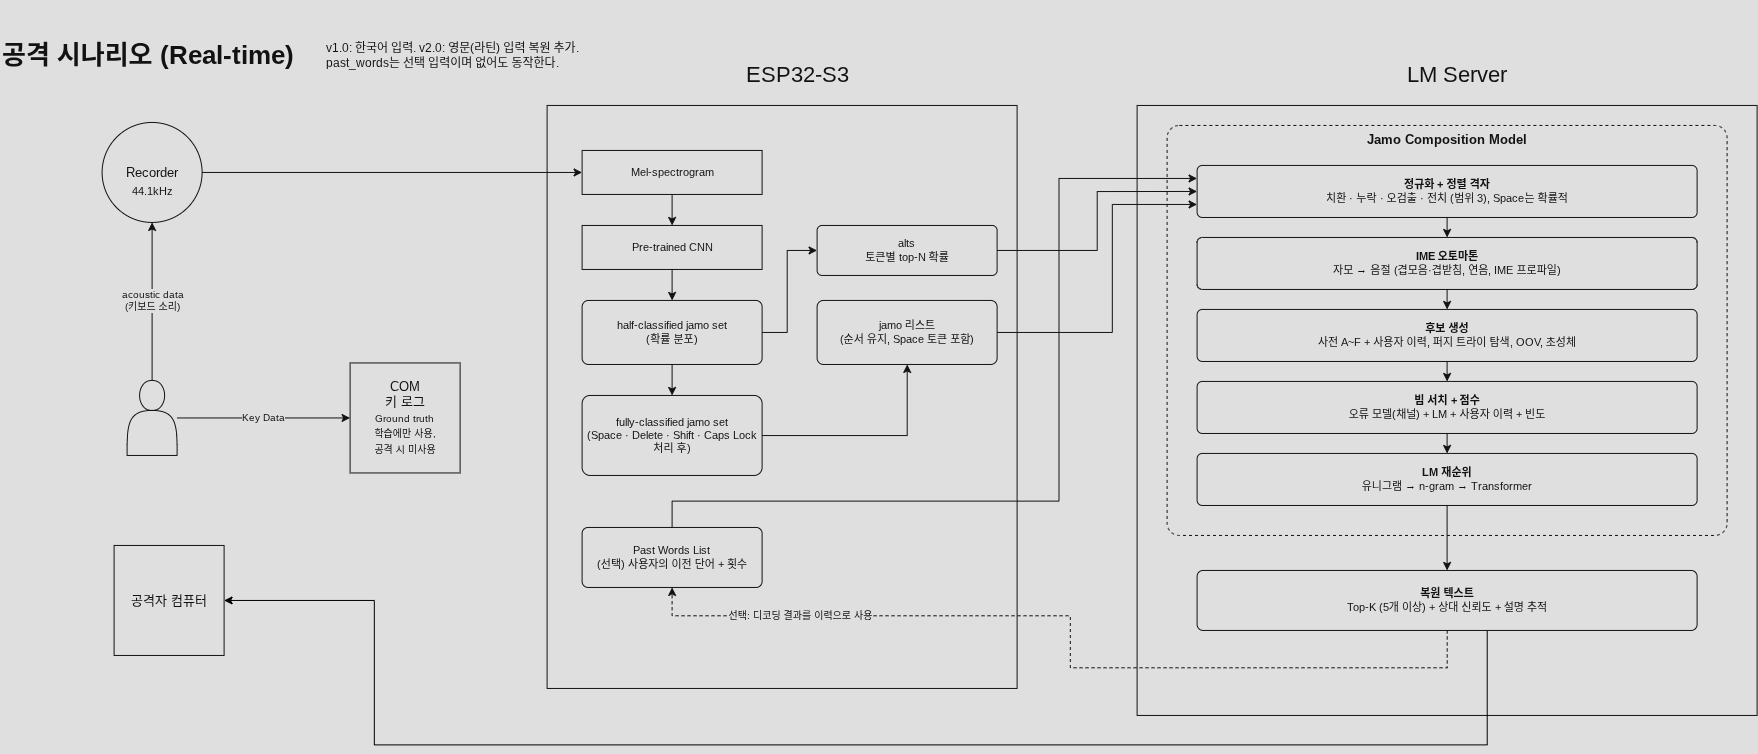

The diagram above was exported from draw.io. Its source (the exported page's mxGraphModel, read from the mxfile embedded in the PNG):
<mxGraphModel dx="2249" dy="1102" grid="0" gridSize="10" guides="1" tooltips="1" connect="1" arrows="1" fold="1" page="1" pageScale="1" pageWidth="1900" pageHeight="800" background="#111111" math="0" shadow="0">
  <root>
    <mxCell id="0" />
    <mxCell id="1" parent="0" />
    <mxCell id="c3" parent="1" style="text;html=1;strokeColor=none;fillColor=none;fontColor=#FFFFFF;align=left;verticalAlign=middle;whiteSpace=wrap;fontSize=26;fontStyle=1;" value="공격 시나리오 (Real-time)" vertex="1">
      <mxGeometry height="40" width="700" x="33" y="35" as="geometry" />
    </mxCell>
    <mxCell id="c5" parent="1" style="ellipse;whiteSpace=wrap;html=1;fillColor=#111111;strokeColor=#FFFFFF;fontColor=#FFFFFF;fontSize=13;" value="Recorder" vertex="1">
      <mxGeometry height="100" width="100" x="135" y="122" as="geometry" />
    </mxCell>
    <mxCell id="c6" parent="1" style="shape=actor;whiteSpace=wrap;html=1;fillColor=#111111;strokeColor=#FFFFFF;" value="" vertex="1">
      <mxGeometry height="75" width="50" x="160" y="380" as="geometry" />
    </mxCell>
    <mxCell id="c7" parent="1" style="rounded=0;whiteSpace=wrap;html=1;fillColor=none;strokeColor=#FFFFFF;fontColor=#FFFFFF;fontSize=13;" value="COM&lt;br&gt;키 로그&lt;br&gt;&lt;font style='font-size:10px'&gt;Ground truth&lt;br&gt;학습에만 사용,&lt;br&gt;공격 시 미사용&lt;/font&gt;" vertex="1">
      <mxGeometry height="110" width="110" x="383" y="362.5" as="geometry" />
    </mxCell>
    <mxCell id="c8" edge="1" parent="1" source="c6" style="edgeStyle=orthogonalEdgeStyle;rounded=0;html=1;strokeColor=#FFFFFF;fontColor=#FFFFFF;fontSize=10;endArrow=classic;endFill=1;labelBackgroundColor=#111111;" target="c5" value="acoustic data&lt;br&gt;(키보드 소리)">
      <mxGeometry relative="1" as="geometry" />
    </mxCell>
    <mxCell id="c9" edge="1" parent="1" source="c6" style="edgeStyle=orthogonalEdgeStyle;rounded=0;html=1;strokeColor=#FFFFFF;fontColor=#FFFFFF;fontSize=10;endArrow=classic;endFill=1;labelBackgroundColor=#111111;" target="c7" value="Key Data">
      <mxGeometry relative="1" as="geometry" />
    </mxCell>
    <mxCell id="c10" parent="1" style="text;html=1;strokeColor=none;fillColor=none;fontColor=#FFFFFF;align=left;verticalAlign=middle;whiteSpace=wrap;fontSize=22;align=center;" value="ESP32-S3" vertex="1">
      <mxGeometry height="30" width="440" x="610" y="60" as="geometry" />
    </mxCell>
    <mxCell id="c11" parent="1" style="rounded=0;whiteSpace=wrap;html=1;fillColor=none;strokeColor=#FFFFFF;" value="" vertex="1">
      <mxGeometry height="583" width="470" x="580" y="105" as="geometry" />
    </mxCell>
    <mxCell id="c12" parent="1" style="rounded=0;whiteSpace=wrap;html=1;fillColor=#111111;strokeColor=#FFFFFF;fontColor=#FFFFFF;fontSize=11;spacing=4;" value="Mel-spectrogram" vertex="1">
      <mxGeometry height="44" width="180" x="615" y="150" as="geometry" />
    </mxCell>
    <mxCell id="c13" parent="1" style="rounded=0;whiteSpace=wrap;html=1;fillColor=#111111;strokeColor=#FFFFFF;fontColor=#FFFFFF;fontSize=11;spacing=4;" value="Pre-trained CNN" vertex="1">
      <mxGeometry height="44" width="180" x="615" y="225" as="geometry" />
    </mxCell>
    <mxCell id="c14" parent="1" style="rounded=1;whiteSpace=wrap;html=1;fillColor=#111111;strokeColor=#FFFFFF;fontColor=#FFFFFF;fontSize=11;arcSize=10;spacing=4;" value="half-classified jamo set&lt;br&gt;(확률 분포)" vertex="1">
      <mxGeometry height="64" width="180" x="615" y="300" as="geometry" />
    </mxCell>
    <mxCell id="c15" parent="1" style="rounded=1;whiteSpace=wrap;html=1;fillColor=#111111;strokeColor=#FFFFFF;fontColor=#FFFFFF;fontSize=11;arcSize=10;spacing=4;" value="fully-classified jamo set&lt;br&gt;(Space · Delete · Shift · Caps Lock 처리 후)" vertex="1">
      <mxGeometry height="80" width="180" x="615" y="395" as="geometry" />
    </mxCell>
    <mxCell id="c16" edge="1" parent="1" source="c5" style="edgeStyle=orthogonalEdgeStyle;rounded=0;html=1;strokeColor=#FFFFFF;fontColor=#FFFFFF;fontSize=10;endArrow=classic;endFill=1;labelBackgroundColor=#111111;entryX=0;entryY=0.5;entryDx=0;entryDy=0;" target="c12" value="">
      <mxGeometry relative="1" as="geometry">
        <Array as="points" />
      </mxGeometry>
    </mxCell>
    <mxCell id="c17" edge="1" parent="1" source="c12" style="edgeStyle=orthogonalEdgeStyle;rounded=0;html=1;strokeColor=#FFFFFF;fontColor=#FFFFFF;fontSize=10;endArrow=classic;endFill=1;labelBackgroundColor=#111111;" target="c13" value="">
      <mxGeometry relative="1" as="geometry" />
    </mxCell>
    <mxCell id="c18" edge="1" parent="1" source="c13" style="edgeStyle=orthogonalEdgeStyle;rounded=0;html=1;strokeColor=#FFFFFF;fontColor=#FFFFFF;fontSize=10;endArrow=classic;endFill=1;labelBackgroundColor=#111111;" target="c14" value="">
      <mxGeometry relative="1" as="geometry" />
    </mxCell>
    <mxCell id="c19" edge="1" parent="1" source="c14" style="edgeStyle=orthogonalEdgeStyle;rounded=0;html=1;strokeColor=#FFFFFF;fontColor=#FFFFFF;fontSize=10;endArrow=classic;endFill=1;labelBackgroundColor=#111111;" target="c15" value="">
      <mxGeometry relative="1" as="geometry" />
    </mxCell>
    <mxCell id="c20" parent="1" style="rounded=1;whiteSpace=wrap;html=1;fillColor=#111111;strokeColor=#FFFFFF;fontColor=#FFFFFF;fontSize=11;arcSize=10;spacing=4;" value="Past Words List&lt;br&gt;(선택) 사용자의 이전 단어 + 횟수" vertex="1">
      <mxGeometry height="60" width="180" x="615" y="527" as="geometry" />
    </mxCell>
    <mxCell id="c21" parent="1" style="rounded=1;whiteSpace=wrap;html=1;fillColor=#111111;strokeColor=#FFFFFF;fontColor=#FFFFFF;fontSize=11;arcSize=10;spacing=4;" value="jamo 리스트&lt;br&gt;(순서 유지, Space 토큰 포함)" vertex="1">
      <mxGeometry height="64" width="180" x="850" y="300" as="geometry" />
    </mxCell>
    <mxCell id="c22" parent="1" style="rounded=1;whiteSpace=wrap;html=1;fillColor=#111111;strokeColor=#FFFFFF;fontColor=#FFFFFF;fontSize=11;arcSize=10;spacing=4;" value="alts&lt;br&gt;토큰별 top-N 확률" vertex="1">
      <mxGeometry height="50" width="180" x="850" y="225" as="geometry" />
    </mxCell>
    <mxCell id="c23" edge="1" parent="1" source="c15" style="edgeStyle=orthogonalEdgeStyle;rounded=0;html=1;strokeColor=#FFFFFF;fontColor=#FFFFFF;fontSize=10;endArrow=classic;endFill=1;labelBackgroundColor=#111111;" target="c21" value="">
      <mxGeometry relative="1" as="geometry" />
    </mxCell>
    <mxCell id="c24" edge="1" parent="1" source="c14" style="edgeStyle=orthogonalEdgeStyle;rounded=0;html=1;strokeColor=#FFFFFF;fontColor=#FFFFFF;fontSize=10;endArrow=classic;endFill=1;labelBackgroundColor=#111111;" target="c22" value="">
      <mxGeometry relative="1" as="geometry">
        <Array as="points">
          <mxPoint x="820" y="332" />
          <mxPoint x="820" y="250" />
        </Array>
      </mxGeometry>
    </mxCell>
    <mxCell id="c26" parent="1" style="text;html=1;strokeColor=none;fillColor=none;fontColor=#FFFFFF;align=left;verticalAlign=middle;whiteSpace=wrap;fontSize=22;align=center;" value="LM Server" vertex="1">
      <mxGeometry height="30" width="400" x="1290" y="60" as="geometry" />
    </mxCell>
    <mxCell id="c27" parent="1" style="rounded=0;whiteSpace=wrap;html=1;fillColor=none;strokeColor=#FFFFFF;" value="" vertex="1">
      <mxGeometry height="610" width="620" x="1170" y="105" as="geometry" />
    </mxCell>
    <mxCell id="c28" parent="1" style="rounded=1;whiteSpace=wrap;html=1;fillColor=none;strokeColor=#FFFFFF;dashed=1;fontColor=#FFFFFF;fontSize=13;verticalAlign=top;fontStyle=1;arcSize=3;" value="Jamo Composition Model" vertex="1">
      <mxGeometry height="410" width="560" x="1200" y="125" as="geometry" />
    </mxCell>
    <mxCell id="c29" parent="1" style="rounded=1;whiteSpace=wrap;html=1;fillColor=#111111;strokeColor=#FFFFFF;fontColor=#FFFFFF;fontSize=11;arcSize=10;spacing=4;" value="&lt;b&gt;정규화 + 정렬 격자&lt;/b&gt;&lt;br&gt;치환 · 누락 · 오검출 · 전치 (범위 3), Space는 확률적" vertex="1">
      <mxGeometry height="52" width="500" x="1230" y="165" as="geometry" />
    </mxCell>
    <mxCell id="c30" parent="1" style="rounded=1;whiteSpace=wrap;html=1;fillColor=#111111;strokeColor=#FFFFFF;fontColor=#FFFFFF;fontSize=11;arcSize=10;spacing=4;" value="&lt;b&gt;IME 오토마톤&lt;/b&gt;&lt;br&gt;자모 → 음절 (겹모음·겹받침, 연음, IME 프로파일)" vertex="1">
      <mxGeometry height="52" width="500" x="1230" y="237" as="geometry" />
    </mxCell>
    <mxCell id="c31" parent="1" style="rounded=1;whiteSpace=wrap;html=1;fillColor=#111111;strokeColor=#FFFFFF;fontColor=#FFFFFF;fontSize=11;arcSize=10;spacing=4;" value="&lt;b&gt;후보 생성&lt;/b&gt;&lt;br&gt;사전 A~F + 사용자 이력, 퍼지 트라이 탐색, OOV, 초성체" vertex="1">
      <mxGeometry height="52" width="500" x="1230" y="309" as="geometry" />
    </mxCell>
    <mxCell id="c32" parent="1" style="rounded=1;whiteSpace=wrap;html=1;fillColor=#111111;strokeColor=#FFFFFF;fontColor=#FFFFFF;fontSize=11;arcSize=10;spacing=4;" value="&lt;b&gt;빔 서치 + 점수&lt;/b&gt;&lt;br&gt;오류 모델(채널) + LM + 사용자 이력 + 빈도" vertex="1">
      <mxGeometry height="52" width="500" x="1230" y="381" as="geometry" />
    </mxCell>
    <mxCell id="c33" parent="1" style="rounded=1;whiteSpace=wrap;html=1;fillColor=#111111;strokeColor=#FFFFFF;fontColor=#FFFFFF;fontSize=11;arcSize=10;spacing=4;" value="&lt;b&gt;LM 재순위&lt;/b&gt;&lt;br&gt;유니그램 → n-gram → Transformer" vertex="1">
      <mxGeometry height="52" width="500" x="1230" y="453" as="geometry" />
    </mxCell>
    <mxCell id="c34" edge="1" parent="1" source="c29" style="edgeStyle=orthogonalEdgeStyle;rounded=0;html=1;strokeColor=#FFFFFF;fontColor=#FFFFFF;fontSize=10;endArrow=classic;endFill=1;labelBackgroundColor=#111111;" target="c30" value="">
      <mxGeometry relative="1" as="geometry" />
    </mxCell>
    <mxCell id="c35" edge="1" parent="1" source="c30" style="edgeStyle=orthogonalEdgeStyle;rounded=0;html=1;strokeColor=#FFFFFF;fontColor=#FFFFFF;fontSize=10;endArrow=classic;endFill=1;labelBackgroundColor=#111111;" target="c31" value="">
      <mxGeometry relative="1" as="geometry" />
    </mxCell>
    <mxCell id="c36" edge="1" parent="1" source="c31" style="edgeStyle=orthogonalEdgeStyle;rounded=0;html=1;strokeColor=#FFFFFF;fontColor=#FFFFFF;fontSize=10;endArrow=classic;endFill=1;labelBackgroundColor=#111111;" target="c32" value="">
      <mxGeometry relative="1" as="geometry" />
    </mxCell>
    <mxCell id="c37" edge="1" parent="1" source="c32" style="edgeStyle=orthogonalEdgeStyle;rounded=0;html=1;strokeColor=#FFFFFF;fontColor=#FFFFFF;fontSize=10;endArrow=classic;endFill=1;labelBackgroundColor=#111111;" target="c33" value="">
      <mxGeometry relative="1" as="geometry" />
    </mxCell>
    <mxCell id="qRJ1tRKrr00EWAeJHB_o-10" edge="1" parent="1" source="c38" style="edgeStyle=orthogonalEdgeStyle;rounded=0;orthogonalLoop=1;jettySize=auto;html=1;entryX=1;entryY=0.5;entryDx=0;entryDy=0;strokeColor=light-dark(#000000,#000000);" target="qRJ1tRKrr00EWAeJHB_o-8">
      <mxGeometry relative="1" as="geometry">
        <Array as="points">
          <mxPoint x="1520.14" y="744.43" />
          <mxPoint x="407.14" y="744.43" />
          <mxPoint x="407.14" y="600" />
        </Array>
      </mxGeometry>
    </mxCell>
    <mxCell id="c38" parent="1" style="rounded=1;whiteSpace=wrap;html=1;fillColor=#111111;strokeColor=#FFFFFF;fontColor=#FFFFFF;fontSize=11;arcSize=10;spacing=4;" value="&lt;b&gt;복원 텍스트&lt;/b&gt;&lt;br&gt;Top-K (5개 이상) + 상대 신뢰도 + 설명 추적" vertex="1">
      <mxGeometry height="60" width="500" x="1230" y="570" as="geometry" />
    </mxCell>
    <mxCell id="c39" edge="1" parent="1" source="c33" style="edgeStyle=orthogonalEdgeStyle;rounded=0;html=1;strokeColor=#FFFFFF;fontColor=#FFFFFF;fontSize=10;endArrow=classic;endFill=1;labelBackgroundColor=#111111;" target="c38" value="">
      <mxGeometry relative="1" as="geometry" />
    </mxCell>
    <mxCell id="c43" edge="1" parent="1" source="c38" style="edgeStyle=orthogonalEdgeStyle;rounded=0;html=1;strokeColor=#FFFFFF;fontColor=#FFFFFF;fontSize=10;endArrow=classic;endFill=1;labelBackgroundColor=#111111;dashed=1;" target="c20" value="선택: 디코딩 결과를 이력으로 사용">
      <mxGeometry relative="1" x="0.6476" as="geometry">
        <mxPoint as="offset" />
        <Array as="points">
          <mxPoint x="1480" y="667.29" />
          <mxPoint x="1103.29" y="667.29" />
          <mxPoint x="1103.29" y="615.43" />
          <mxPoint x="705" y="615.43" />
        </Array>
      </mxGeometry>
    </mxCell>
    <mxCell id="c44" parent="1" style="text;html=1;strokeColor=none;fillColor=none;fontColor=#FFFFFF;align=left;verticalAlign=middle;whiteSpace=wrap;fontSize=12;" value="v1.0: 한국어 입력. v2.0: 영문(라틴) 입력 복원 추가.&lt;br&gt;past_words는 선택 입력이며 없어도 동작한다." vertex="1">
      <mxGeometry height="110" width="277" x="357" as="geometry" />
    </mxCell>
    <mxCell id="qRJ1tRKrr00EWAeJHB_o-2" edge="1" parent="1" source="c22" style="edgeStyle=orthogonalEdgeStyle;rounded=0;html=1;strokeColor=#FFFFFF;fontColor=#FFFFFF;fontSize=10;endArrow=classic;endFill=1;labelBackgroundColor=#111111;exitX=1;exitY=0.5;exitDx=0;exitDy=0;entryX=0;entryY=0.5;entryDx=0;entryDy=0;" target="c29" value="">
      <mxGeometry relative="1" as="geometry">
        <mxPoint x="1191" y="294" as="sourcePoint" />
        <mxPoint x="1391" y="305" as="targetPoint" />
      </mxGeometry>
    </mxCell>
    <mxCell id="qRJ1tRKrr00EWAeJHB_o-4" edge="1" parent="1" source="c21" style="edgeStyle=orthogonalEdgeStyle;rounded=0;html=1;strokeColor=#FFFFFF;fontColor=#FFFFFF;fontSize=10;endArrow=classic;endFill=1;labelBackgroundColor=#111111;exitX=1;exitY=0.5;exitDx=0;exitDy=0;entryX=0;entryY=0.75;entryDx=0;entryDy=0;" target="c29" value="">
      <mxGeometry relative="1" as="geometry">
        <Array as="points">
          <mxPoint x="1145.22" y="332" />
          <mxPoint x="1145.22" y="204" />
        </Array>
        <mxPoint x="1071" y="334" as="sourcePoint" />
        <mxPoint x="1271" y="275" as="targetPoint" />
      </mxGeometry>
    </mxCell>
    <mxCell id="qRJ1tRKrr00EWAeJHB_o-6" edge="1" parent="1" source="c20" style="edgeStyle=orthogonalEdgeStyle;rounded=0;html=1;strokeColor=#FFFFFF;fontColor=#FFFFFF;fontSize=10;endArrow=classic;endFill=1;labelBackgroundColor=#111111;exitX=0.5;exitY=0;exitDx=0;exitDy=0;entryX=0;entryY=0.25;entryDx=0;entryDy=0;" target="c29" value="">
      <mxGeometry relative="1" as="geometry">
        <Array as="points">
          <mxPoint x="705" y="500.71000000000004" />
          <mxPoint x="1091.86" y="500.71000000000004" />
          <mxPoint x="1091.86" y="178" />
        </Array>
        <mxPoint x="850" y="543" as="sourcePoint" />
        <mxPoint x="1050" y="415" as="targetPoint" />
      </mxGeometry>
    </mxCell>
    <mxCell id="c4" parent="1" style="text;html=1;strokeColor=none;fillColor=none;fontColor=#FFFFFF;align=left;verticalAlign=middle;whiteSpace=wrap;fontSize=11;align=center;" value="44.1kHz" vertex="1">
      <mxGeometry height="24" width="200" x="85" y="179" as="geometry" />
    </mxCell>
    <mxCell id="qRJ1tRKrr00EWAeJHB_o-8" parent="1" style="rounded=0;whiteSpace=wrap;html=1;fillColor=none;strokeColor=#FFFFFF;fontColor=#FFFFFF;fontSize=13;" value="공격자 컴퓨터" vertex="1">
      <mxGeometry height="110" width="110" x="147" y="545" as="geometry" />
    </mxCell>
  </root>
</mxGraphModel>